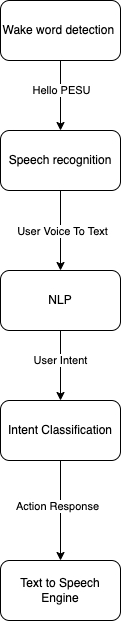

The diagram above was exported from draw.io. Its source (the exported page's mxGraphModel, read from the mxfile embedded in the PNG):
<mxGraphModel dx="1135" dy="741" grid="1" gridSize="10" guides="1" tooltips="1" connect="1" arrows="1" fold="1" page="1" pageScale="1" pageWidth="827" pageHeight="1169" math="0" shadow="0">
  <root>
    <mxCell id="0" />
    <mxCell id="1" parent="0" />
    <mxCell id="uwK4CpwB0bRmcFNx6riN-8" style="edgeStyle=orthogonalEdgeStyle;rounded=0;orthogonalLoop=1;jettySize=auto;html=1;entryX=0.5;entryY=0;entryDx=0;entryDy=0;" edge="1" parent="1" source="uwK4CpwB0bRmcFNx6riN-1" target="uwK4CpwB0bRmcFNx6riN-2">
      <mxGeometry relative="1" as="geometry" />
    </mxCell>
    <mxCell id="uwK4CpwB0bRmcFNx6riN-9" value="Hello PESU" style="edgeLabel;html=1;align=center;verticalAlign=middle;resizable=0;points=[];" vertex="1" connectable="0" parent="uwK4CpwB0bRmcFNx6riN-8">
      <mxGeometry x="-0.1857" relative="1" as="geometry">
        <mxPoint as="offset" />
      </mxGeometry>
    </mxCell>
    <mxCell id="uwK4CpwB0bRmcFNx6riN-1" value="Wake word detection&amp;nbsp;" style="rounded=1;whiteSpace=wrap;html=1;" vertex="1" parent="1">
      <mxGeometry x="120" y="80" width="120" height="60" as="geometry" />
    </mxCell>
    <mxCell id="uwK4CpwB0bRmcFNx6riN-10" style="edgeStyle=orthogonalEdgeStyle;rounded=0;orthogonalLoop=1;jettySize=auto;html=1;" edge="1" parent="1" source="uwK4CpwB0bRmcFNx6riN-2" target="uwK4CpwB0bRmcFNx6riN-3">
      <mxGeometry relative="1" as="geometry" />
    </mxCell>
    <mxCell id="uwK4CpwB0bRmcFNx6riN-11" value="User Voice To Text" style="edgeLabel;html=1;align=center;verticalAlign=middle;resizable=0;points=[];" vertex="1" connectable="0" parent="uwK4CpwB0bRmcFNx6riN-10">
      <mxGeometry x="-0.0125" y="1" relative="1" as="geometry">
        <mxPoint as="offset" />
      </mxGeometry>
    </mxCell>
    <mxCell id="uwK4CpwB0bRmcFNx6riN-2" value="Speech&amp;nbsp;recognition" style="rounded=1;whiteSpace=wrap;html=1;" vertex="1" parent="1">
      <mxGeometry x="120" y="210" width="120" height="60" as="geometry" />
    </mxCell>
    <mxCell id="uwK4CpwB0bRmcFNx6riN-12" style="edgeStyle=orthogonalEdgeStyle;rounded=0;orthogonalLoop=1;jettySize=auto;html=1;entryX=0.5;entryY=0;entryDx=0;entryDy=0;" edge="1" parent="1" source="uwK4CpwB0bRmcFNx6riN-3" target="uwK4CpwB0bRmcFNx6riN-5">
      <mxGeometry relative="1" as="geometry" />
    </mxCell>
    <mxCell id="uwK4CpwB0bRmcFNx6riN-13" value="User Intent" style="edgeLabel;html=1;align=center;verticalAlign=middle;resizable=0;points=[];" vertex="1" connectable="0" parent="uwK4CpwB0bRmcFNx6riN-12">
      <mxGeometry x="-0.1857" y="-1" relative="1" as="geometry">
        <mxPoint as="offset" />
      </mxGeometry>
    </mxCell>
    <mxCell id="uwK4CpwB0bRmcFNx6riN-3" value="NLP" style="rounded=1;whiteSpace=wrap;html=1;" vertex="1" parent="1">
      <mxGeometry x="120" y="350" width="120" height="60" as="geometry" />
    </mxCell>
    <mxCell id="uwK4CpwB0bRmcFNx6riN-14" style="edgeStyle=orthogonalEdgeStyle;rounded=0;orthogonalLoop=1;jettySize=auto;html=1;entryX=0.5;entryY=0;entryDx=0;entryDy=0;" edge="1" parent="1" source="uwK4CpwB0bRmcFNx6riN-5" target="uwK4CpwB0bRmcFNx6riN-7">
      <mxGeometry relative="1" as="geometry" />
    </mxCell>
    <mxCell id="uwK4CpwB0bRmcFNx6riN-15" value="Action Response" style="edgeLabel;html=1;align=center;verticalAlign=middle;resizable=0;points=[];" vertex="1" connectable="0" parent="uwK4CpwB0bRmcFNx6riN-14">
      <mxGeometry x="-0.11" y="-4" relative="1" as="geometry">
        <mxPoint as="offset" />
      </mxGeometry>
    </mxCell>
    <mxCell id="uwK4CpwB0bRmcFNx6riN-5" value="Intent Classification" style="rounded=1;whiteSpace=wrap;html=1;" vertex="1" parent="1">
      <mxGeometry x="120" y="480" width="120" height="60" as="geometry" />
    </mxCell>
    <mxCell id="uwK4CpwB0bRmcFNx6riN-7" value="Text to Speech Engine" style="rounded=1;whiteSpace=wrap;html=1;" vertex="1" parent="1">
      <mxGeometry x="120" y="640" width="120" height="60" as="geometry" />
    </mxCell>
  </root>
</mxGraphModel>